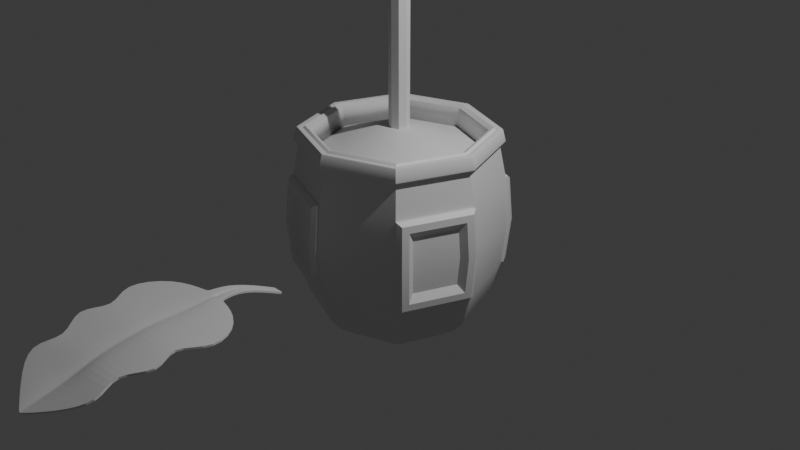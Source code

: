# Source: Plant.blend  (saved by Blender 4.0.36; exported with 4.5.12 LTS)
import bpy
from mathutils import Matrix  # noqa: F401  (used for matrix-valued properties, if any)

bpy.ops.wm.read_factory_settings(use_empty=True)
scene = bpy.context.scene
scene.name = 'Scene'

# ---- collections
col_collection = bpy.data.collections.new('Collection'); scene.collection.children.link(col_collection)
col_export = bpy.data.collections.new('Export'); scene.collection.children.link(col_export)

# ---- materials (node trees are filled in below, after node groups)
mat_material = bpy.data.materials.new('Material')
mat_material.alpha_threshold = 0.0
mat_material.use_transparent_shadow = False
mat_material.roughness = 0.5
mat_material.line_color = (0.0, 0.0, 0.0, 1.0)

# ---- node groups
ng_auto_smooth = bpy.data.node_groups.new('Auto Smooth', 'GeometryNodeTree')
_s = ng_auto_smooth.interface.new_socket(name='Geometry', in_out='OUTPUT', socket_type='NodeSocketGeometry')
_s = ng_auto_smooth.interface.new_socket(name='Geometry', in_out='INPUT', socket_type='NodeSocketGeometry')
_s = ng_auto_smooth.interface.new_socket(name='Angle', in_out='INPUT', socket_type='NodeSocketFloat')
_s.subtype = 'ANGLE'
_s.min_value = 0.0
_s.max_value = 3.142
ng_auto_smooth.is_modifier = True
_N = ng_auto_smooth.nodes; _L = ng_auto_smooth.links
n0 = _N.new('NodeGroupOutput'); n0.name = 'Group Output'; n0.location = (480, -100)
n1 = _N.new('NodeGroupInput'); n1.name = 'Group Input'; n1.location = (-420, -300)
n2 = _N.new('NodeGroupInput'); n2.name = 'Group Input.001'; n2.location = (-60, -100)
n3 = _N.new('GeometryNodeSetShadeSmooth'); n3.name = 'Set Shade Smooth'; n3.location = (120, -100)
n3.domain = 'EDGE'
n4 = _N.new('GeometryNodeSetShadeSmooth'); n4.name = 'Set Shade Smooth.001'; n4.location = (300, -100)
n5 = _N.new('GeometryNodeInputMeshEdgeAngle'); n5.name = 'Edge Angle'; n5.location = (-420, -220)
n6 = _N.new('GeometryNodeInputEdgeSmooth'); n6.name = 'Is Edge Smooth'; n6.location = (-60, -160)
n7 = _N.new('GeometryNodeInputShadeSmooth'); n7.name = 'Is Face Smooth'; n7.location = (-240, -340)
n8 = _N.new('FunctionNodeBooleanMath'); n8.name = 'Boolean Math'; n8.location = (-60, -220)
n9 = _N.new('FunctionNodeCompare'); n9.name = 'Compare'; n9.location = (-240, -180)
n9.operation = 'LESS_EQUAL'
_L.new(n5.outputs[0], n9.inputs[0])
_L.new(n4.outputs[0], n0.inputs[0])
_L.new(n1.outputs[1], n9.inputs[1])
_L.new(n9.outputs[0], n8.inputs[0])
_L.new(n7.outputs[0], n8.inputs[1])
_L.new(n2.outputs[0], n3.inputs[0])
_L.new(n6.outputs[0], n3.inputs[1])
_L.new(n3.outputs[0], n4.inputs[0])
_L.new(n8.outputs[0], n3.inputs[2])
n0.is_active_output = True

# ---- material node trees
mat_material.use_nodes = True; mat_material.node_tree.nodes.clear()
_N = mat_material.node_tree.nodes; _L = mat_material.node_tree.links
n0 = _N.new('ShaderNodeOutputMaterial'); n0.name = 'Material Output'; n0.location = (300, 300)
n1 = _N.new('ShaderNodeBsdfPrincipled'); n1.name = 'Principled BSDF'; n1.location = (10, 300)
n1.inputs[3].default_value = 1.45
_L.new(n1.outputs[0], n0.inputs[0])
n0.is_active_output = True

# ---- world
world_world = bpy.data.worlds.new('World'); scene.world = world_world
world_world.use_nodes = True; world_world.node_tree.nodes.clear()
_N = world_world.node_tree.nodes; _L = world_world.node_tree.links
n0 = _N.new('ShaderNodeOutputWorld'); n0.name = 'World Output'; n0.location = (300, 300)
n1 = _N.new('ShaderNodeBackground'); n1.name = 'Background'; n1.location = (10, 300)
n1.inputs[0].default_value = (0.05088, 0.05088, 0.05088, 1.0)
_L.new(n1.outputs[0], n0.inputs[0])
n0.is_active_output = True
world_world.color = (0.05088, 0.05088, 0.05088)
world_world.use_sun_shadow = False
world_world.sun_shadow_jitter_overblur = 0.0

# ---- cameras
cam_camera = bpy.data.cameras.new('Camera')
cam_camera.clip_end = 100.0
cam_camera.ortho_scale = 7.314

# ---- lights
light_light = bpy.data.lights.new('Light', 'POINT')
light_light.transmission_factor = 0.0
light_light.use_soft_falloff = False
light_light.energy = 1000.0
light_light.shadow_soft_size = 0.1
light_light.shadow_maximum_resolution = 0.006
light_light.use_absolute_resolution = True

# ---- meshes
me_cube = bpy.data.meshes.new('Cube')
me_cube.from_pydata([(0.3944, 0.3944, 0.8857), (0.5086, 0.5086, -1.0), (0.3944, -0.3944, 0.8857), (0.5086, -0.5086, -1.0), (-0.3944, 0.3944, 0.8857), (-0.5086, 0.5086, -1.0), (-0.3944, -0.3944, 0.8857), (-0.5086, -0.5086, -1.0), (-0.663, 0.663, -0.8333), (-0.663, -0.663, -0.8333), (0.663, 0.663, -0.8333), (0.663, -0.663, -0.8333), (-0.3578, 0.3578, -1.089), (-0.3578, -0.3578, -1.089), (0.3578, 0.3578, -1.089), (0.3578, -0.3578, -1.089), (0.6946, -0.6946, 0.8333), (-0.6946, -0.6946, 0.8333), (0.6946, 0.6946, 0.8333), (-0.6946, 0.6946, 0.8333), (0.6499, -0.6499, 1.0), (-0.6499, -0.6499, 1.0), (0.6499, 0.6499, 1.0), (-0.6499, 0.6499, 1.0), (0.4244, -0.4244, -0.3031), (-0.4244, -0.4244, -0.3031), (0.4244, 0.4244, -0.3031), (-0.4244, 0.4244, -0.3031), (-0.5659, 0.5659, -0.08592), (0.5659, 0.5659, -0.08592), (0.5659, -0.5659, -0.08592), (-0.5659, -0.5659, -0.08592), (0.7785, 0.7785, 0.0), (-0.7785, -0.7785, 0.0), (0.7785, -0.7785, 0.0), (-0.7785, 0.7785, 0.0), (0.477, -0.477, -1.015), (0.477, 0.477, -1.015), (-0.477, 0.477, -1.015), (-0.477, -0.477, -1.015), (0.477, -0.477, -1.074), (-0.477, -0.477, -1.074), (0.477, 0.477, -1.074), (-0.477, 0.477, -1.074), (-0.9116, -3.725e-09, -0.8333), (-3.725e-09, 0.9116, -0.8333), (0.7431, 0.7431, -0.4792), (-0.747, -0.747, 0.4792), (0.7431, -0.7431, -0.4792), (-0.7431, 0.7431, -0.4792), (9.313e-10, -0.9551, 0.8333), (0.9551, 9.313e-10, 0.8333), (-3.725e-09, -0.9116, -0.8333), (-0.9551, -9.313e-10, 0.8333), (-9.313e-10, 0.9551, 0.8333), (0.9116, -3.725e-09, -0.8333), (-0.6994, 0.0, -1.0), (0.0, 0.6994, -1.0), (0.0, -0.6994, -1.0), (0.6994, 0.0, -1.0), (-0.5753, 0.5753, -0.9792), (-0.5753, -0.5753, -0.9792), (0.5753, 0.5753, -0.9792), (0.5753, -0.5753, -0.9792), (-0.4362, 9.313e-10, -1.089), (-9.313e-10, 0.4362, -1.089), (1.863e-09, -0.4362, -1.089), (0.4362, -9.313e-10, -1.089), (0.4566, -0.4566, -1.087), (0.481, 0.481, -1.002), (-0.481, 0.481, -1.002), (-0.4566, -0.4566, -1.087), (0.0, -0.8936, 1.0), (0.8936, 0.0, 1.0), (-0.8936, 0.0, 1.0), (0.0, 0.8936, 1.0), (0.6681, -0.6681, 0.9792), (-0.6681, -0.6681, 0.9792), (0.6681, 0.6681, 0.9792), (-0.6681, 0.6681, 0.9792), (-6.054e-09, -0.5423, 0.8857), (0.5423, -6.054e-09, 0.8857), (-0.5423, 6.054e-09, 0.8857), (6.054e-09, 0.5423, 0.8857), (0.6163, -0.6163, 0.9729), (-0.6163, -0.6163, 0.9729), (0.6163, 0.6163, 0.9729), (-0.6163, 0.6163, 0.9729), (-3.725e-09, -0.5174, -0.3031), (0.5174, -6.985e-09, -0.3031), (-0.5174, 6.054e-09, -0.3031), (-1.863e-09, 0.5174, -0.3031), (-0.5417, 0.5417, -0.276), (0.568, 0.568, 0.3485), (0.568, -0.568, 0.3485), (-0.5417, -0.5417, -0.276), (-0.568, 0.568, 0.3485), (0.5417, 0.5417, -0.276), (0.5417, -0.5417, -0.276), (-0.568, -0.568, 0.3485), (0.0, -0.7781, -0.08592), (-0.7781, 0.0, -0.08592), (0.7781, 0.0, -0.08592), (0.0, 0.7781, -0.08592), (0.747, 0.747, 0.4792), (-0.7431, -0.7431, -0.4792), (0.747, -0.747, 0.4792), (-0.747, 0.747, 0.4792), (9.313e-09, 1.07, 0.0), (1.07, -9.313e-09, 0.0), (-1.07, 1.863e-09, 0.0), (9.313e-10, -1.07, 0.0), (0.481, -0.481, -1.002), (0.477, 0.477, -1.044), (-0.477, 0.477, -1.044), (-0.481, -0.481, -1.002), (-0.6559, 4.424e-09, -1.015), (-4.424e-09, -0.6559, -1.015), (4.424e-09, 0.6559, -1.015), (0.6559, -4.424e-09, -1.015), (0.477, -0.477, -1.044), (-0.477, -0.477, -1.044), (0.4566, 0.4566, -1.087), (-0.4566, 0.4566, -1.087), (-0.6559, 7.451e-09, -1.074), (-7.451e-09, -0.6559, -1.074), (7.451e-09, 0.6559, -1.074), (0.6559, -7.451e-09, -1.074), (0.0, 0.7454, -0.276), (0.0, -1.027, 0.4792), (-1.027, -1.49e-08, 0.4792), (0.6283, 1.863e-09, -1.087), (1.027, 0.0, 0.4792), (-1.49e-08, 1.027, 0.4792), (-0.7911, 9.313e-10, -0.9792), (9.313e-10, 0.7911, -0.9792), (-4.657e-09, -0.7911, -0.9792), (0.7911, -4.657e-09, -0.9792), (0.0, -9.313e-10, -1.089), (-1.863e-09, 0.6283, -1.087), (1.118e-08, -0.6283, -1.087), (-0.6283, -1.118e-08, -1.087), (0.0, -0.9186, 0.9792), (0.9186, 0.0, 0.9792), (-0.9186, 0.0, 0.9792), (0.0, 0.9186, 0.9792), (5.763e-09, -0.8474, 0.9729), (0.8474, 5.763e-09, 0.9729), (-0.8474, -5.763e-09, 0.9729), (-5.763e-09, 0.8474, 0.9729), (-1.118e-08, 9.779e-09, -0.3031), (0.7454, 0.0, -0.276), (-0.7454, -7.451e-09, -0.276), (7.451e-09, -0.7454, -0.276), (-3.609e-09, -0.781, 0.3485), (-0.781, 3.609e-09, 0.3485), (0.781, -3.609e-09, 0.3485), (3.609e-09, 0.781, 0.3485), (1.676e-08, 1.022, -0.4792), (1.022, -1.676e-08, -0.4792), (-1.022, 0.0, -0.4792), (2.794e-09, -1.022, -0.4792), (-0.6613, -5.966e-09, -1.002), (5.966e-09, -0.6613, -1.002), (-5.966e-09, 0.6613, -1.002), (0.6613, 5.966e-09, -1.002), (-0.6559, -5.966e-09, -1.044), (5.966e-09, -0.6559, -1.044), (-5.966e-09, 0.6559, -1.044), (0.6559, 5.966e-09, -1.044), (0.5827, -0.5827, 0.7828), (-6.054e-09, -0.8012, 0.7828), (-0.5827, -0.5827, 0.7828), (0.5827, 0.5827, 0.7828), (0.8012, -6.054e-09, 0.7828), (-0.8012, 6.054e-09, 0.7828), (-0.5827, 0.5827, 0.7828), (6.054e-09, 0.8012, 0.7828), (0.1574, -0.1574, 1.009), (-6.054e-09, -0.2164, 1.009), (-0.1574, -0.1574, 1.009), (0.1574, 0.1574, 1.009), (0.2164, -6.054e-09, 1.009), (-0.2164, 6.054e-09, 1.009), (-0.1574, 0.1574, 1.009), (6.054e-09, 0.2164, 1.009), (0.07333, -0.07333, 1.009), (-6.054e-09, -0.1008, 1.009), (-0.07333, -0.07333, 1.009), (0.07333, 0.07333, 1.009), (0.1008, -6.054e-09, 1.009), (-0.1008, 6.054e-09, 1.009), (-0.07333, 0.07333, 1.009), (6.054e-09, 0.1008, 1.009), (7.567e-10, 0.0, 5.099), (0.07333, 0.07333, 4.999), (6.054e-09, 0.1008, 4.999), (-0.07333, 0.07333, 4.999), (-0.1008, 6.054e-09, 4.999), (-0.07333, -0.07333, 4.999), (0.1008, -6.054e-09, 4.999), (-6.054e-09, -0.1008, 4.999), (0.07333, -0.07333, 4.999), (-0.07333, -0.07333, 1.607), (0.1008, -6.054e-09, 1.607), (-0.1008, 6.054e-09, 1.607), (-0.07333, 0.07333, 1.607), (6.054e-09, 0.1008, 1.607), (0.07333, 0.07333, 1.607), (0.07333, -0.07333, 1.607), (-6.054e-09, -0.1008, 1.607), (0.7244, -0.7244, 0.8442), (0.7349, -0.7349, 0.8671), (0.7332, -0.7332, 0.853), (8.171e-10, -1.012, 0.8667), (9.313e-10, -0.9978, 0.844), (9.313e-10, -1.01, 0.8526), (-0.7349, -0.7349, 0.8671), (-0.7244, -0.7244, 0.8442), (-0.7332, -0.7332, 0.853), (0.7244, 0.7244, 0.8442), (0.7349, 0.7349, 0.8671), (0.7332, 0.7332, 0.853), (1.012, 8.171e-10, 0.8667), (0.9978, 9.313e-10, 0.844), (1.01, 9.313e-10, 0.8526), (-1.012, -8.171e-10, 0.8667), (-0.9978, -9.313e-10, 0.844), (-1.01, -9.313e-10, 0.8526), (-0.7349, 0.7349, 0.8671), (-0.7244, 0.7244, 0.8442), (-0.7332, 0.7332, 0.853), (-8.171e-10, 1.012, 0.8667), (-9.313e-10, 0.9978, 0.844), (-9.313e-10, 1.01, 0.8526), (0.7148, -0.7148, 0.9771), (0.6979, -0.6979, 0.99), (0.7085, -0.7085, 0.9883), (-0.6979, -0.6979, 0.99), (-0.7148, -0.7148, 0.9771), (-0.7085, -0.7085, 0.9883), (0.7148, 0.7148, 0.9771), (0.6979, 0.6979, 0.99), (0.7085, 0.7085, 0.9883), (-0.6979, 0.6979, 0.99), (-0.7148, 0.7148, 0.9771), (-0.7085, 0.7085, 0.9883), (1.142e-10, -0.9847, 0.9767), (0.0, -0.9613, 0.9899), (0.0, -0.976, 0.988), (0.9847, 1.142e-10, 0.9767), (0.9613, 0.0, 0.9899), (0.976, 0.0, 0.988), (-0.9847, -1.142e-10, 0.9767), (-0.9613, 0.0, 0.9899), (-0.976, 0.0, 0.988), (-1.142e-10, 0.9847, 0.9767), (0.0, 0.9613, 0.9899), (0.0, 0.976, 0.988), (0.6975, 0.8761, -0.000153), (0.7872, 0.8018, -0.0001278), (0.7518, 0.7665, -0.4815), (0.6699, 0.8482, -0.3755), (-0.7872, -0.8018, -0.0001278), (-0.6975, -0.8761, -0.000153), (-0.673, -0.8514, 0.3748), (-0.7558, -0.7704, 0.4813), (0.8761, -0.6975, -0.000153), (0.8018, -0.7872, -0.0001278), (0.8482, -0.6699, -0.3755), (0.7665, -0.7518, -0.4815), (-0.8761, 0.6975, -0.000153), (-0.8018, 0.7872, -0.0001278), (-0.7665, 0.7518, -0.4815), (-0.8482, 0.6699, -0.3755), (0.673, 0.8514, 0.3748), (0.7558, 0.7704, 0.4813), (-0.7518, -0.7665, -0.4815), (-0.6699, -0.8482, -0.3755), (0.8514, -0.673, 0.3748), (0.7704, -0.7558, 0.4813), (-0.8514, 0.673, 0.3748), (-0.7704, 0.7558, 0.4813), (0.1252, 1.091, -0.0001838), (0.008752, 1.094, -0.0001284), (1.091, -0.1252, -0.0001838), (1.094, -0.008752, -0.0001284), (-1.091, 0.1252, -0.0001838), (-1.094, 0.008752, -0.0001284), (-0.1252, -1.091, -0.0001838), (-0.008752, -1.094, -0.0001284), (-0.125, -1.057, 0.3748), (-0.008774, -1.051, 0.4813), (-1.057, 0.125, 0.3748), (-1.051, 0.008774, 0.4813), (1.057, -0.125, 0.3748), (1.051, -0.008774, 0.4813), (0.125, 1.057, 0.3748), (0.008774, 1.051, 0.4813), (0.125, 1.053, -0.3755), (0.008766, 1.045, -0.4815), (1.053, -0.125, -0.3755), (1.045, -0.008766, -0.4815), (-1.053, 0.125, -0.3755), (-1.045, 0.008766, -0.4815), (-0.125, -1.053, -0.3755), (-0.008766, -1.045, -0.4815), (0.7325, 0.8175, -0.4477), (0.7652, 0.8504, -0.0003214), (-0.7652, -0.8504, -0.0003214), (-0.7361, -0.8212, 0.447), (0.8175, -0.7325, -0.4477), (0.8504, -0.7652, -0.0003214), (-0.8175, 0.7325, -0.4477), (-0.8504, 0.7652, -0.0003214), (0.7361, 0.8212, 0.447), (-0.7325, -0.8175, -0.4477), (0.8212, -0.7361, 0.447), (-0.8212, 0.7361, 0.447), (-0.05718, -1.076, 0.447), (-0.05726, -1.116, -0.0003229), (-1.076, 0.05718, 0.447), (-1.116, 0.05726, -0.0003229), (1.076, -0.05718, 0.447), (1.116, -0.05726, -0.0003229), (0.05718, 1.076, 0.447), (0.05726, 1.116, -0.0003229), (0.05717, 1.071, -0.4477), (1.071, -0.05717, -0.4477), (-1.071, 0.05717, -0.4477), (-0.05717, -1.071, -0.4477), (0.163, 1.013, 8.627e-05), (0.6174, 0.8422, 0.0001094), (-0.163, -1.013, 8.627e-05), (-0.6174, -0.8422, 0.0001094), (0.8422, -0.6174, 0.0001094), (1.013, -0.163, 8.627e-05), (-1.013, 0.163, 8.627e-05), (-0.8422, 0.6174, 0.0001094), (0.5956, 0.8203, -0.2939), (-0.598, -0.8227, 0.2938), (0.8203, -0.5956, -0.2939), (-0.8203, 0.5956, -0.2939), (0.598, 0.8227, 0.2938), (-0.5956, -0.8203, -0.2939), (0.8227, -0.598, 0.2938), (-0.8227, 0.598, 0.2938), (-0.163, -0.9859, 0.2938), (-0.9859, 0.163, 0.2938), (0.9859, -0.163, 0.2938), (0.163, 0.9859, 0.2938), (0.163, 0.9825, -0.2939), (0.9825, -0.163, -0.2939), (-0.9825, 0.163, -0.2939), (-0.163, -0.9825, -0.2939)], [], [(29, 103, 128, 97), (103, 28, 92, 128), (128, 92, 27, 91), (97, 128, 91, 26), (34, 106, 129, 111), (106, 16, 50, 129), (129, 50, 17, 47), (159, 109, 286, 302), (33, 47, 130, 110), (47, 17, 53, 130), (130, 53, 19, 107), (133, 104, 276, 298), (42, 127, 131, 122), (127, 40, 68, 131), (131, 68, 15, 67), (122, 131, 67, 14), (32, 104, 132, 109), (104, 18, 51, 132), (132, 51, 16, 106), (111, 129, 292, 290), (35, 107, 133, 108), (107, 19, 54, 133), (133, 54, 18, 104), (47, 33, 263, 266), (5, 56, 134, 60), (56, 7, 61, 134), (134, 61, 9, 44), (60, 134, 44, 8), (1, 57, 135, 62), (57, 5, 60, 135), (135, 60, 8, 45), (62, 135, 45, 10), (7, 58, 136, 61), (58, 3, 63, 136), (136, 63, 11, 52), (61, 136, 52, 9), (3, 59, 137, 63), (59, 1, 62, 137), (137, 62, 10, 55), (63, 137, 55, 11), (12, 65, 138, 64), (65, 14, 67, 138), (138, 67, 15, 66), (64, 138, 66, 13), (43, 126, 139, 123), (126, 42, 122, 139), (139, 122, 14, 65), (123, 139, 65, 12), (40, 125, 140, 68), (125, 41, 71, 140), (140, 71, 13, 66), (68, 140, 66, 15), (41, 124, 141, 71), (124, 43, 123, 141), (141, 123, 12, 64), (71, 141, 64, 13), (20, 72, 142, 76), (72, 21, 77, 142), (143, 76, 236, 251), (250, 235, 212, 223), (22, 73, 143, 78), (73, 20, 76, 143), (253, 245, 229, 226), (21, 74, 144, 77), (74, 23, 79, 144), (239, 253, 226, 217), (145, 78, 242, 257), (23, 75, 145, 79), (75, 22, 78, 145), (144, 79, 244, 254), (79, 145, 257, 244), (170, 171, 146, 84), (171, 172, 85, 146), (146, 85, 21, 72), (84, 146, 72, 20), (173, 174, 147, 86), (174, 170, 84, 147), (147, 84, 20, 73), (86, 147, 73, 22), (172, 175, 148, 85), (175, 176, 87, 148), (148, 87, 23, 74), (85, 148, 74, 21), (176, 177, 149, 87), (177, 173, 86, 149), (149, 86, 22, 75), (87, 149, 75, 23), (26, 91, 150, 89), (91, 27, 90, 150), (150, 90, 25, 88), (89, 150, 88, 24), (30, 102, 151, 98), (102, 29, 97, 151), (151, 97, 26, 89), (98, 151, 89, 24), (28, 101, 152, 92), (101, 31, 95, 152), (152, 95, 25, 90), (92, 152, 90, 27), (31, 100, 153, 95), (100, 30, 98, 153), (153, 98, 24, 88), (95, 153, 88, 25), (172, 171, 154, 99), (171, 170, 94, 154), (154, 94, 30, 100), (99, 154, 100, 31), (176, 175, 155, 96), (175, 172, 99, 155), (155, 99, 31, 101), (96, 155, 101, 28), (170, 174, 156, 94), (174, 173, 93, 156), (156, 93, 29, 102), (94, 156, 102, 30), (173, 177, 157, 93), (177, 176, 96, 157), (157, 96, 28, 103), (93, 157, 103, 29), (8, 49, 158, 45), (49, 35, 108, 158), (281, 271, 338, 346), (45, 158, 46, 10), (10, 46, 159, 55), (46, 32, 109, 159), (130, 107, 282, 294), (55, 159, 48, 11), (9, 105, 160, 44), (105, 33, 110, 160), (110, 130, 294, 288), (44, 160, 49, 8), (11, 48, 161, 52), (48, 34, 111, 161), (297, 275, 343, 350), (52, 161, 105, 9), (7, 56, 162, 115), (56, 5, 70, 162), (162, 70, 38, 116), (115, 162, 116, 39), (3, 58, 163, 112), (58, 7, 115, 163), (163, 115, 39, 117), (112, 163, 117, 36), (5, 57, 164, 70), (57, 1, 69, 164), (164, 69, 37, 118), (70, 164, 118, 38), (1, 59, 165, 69), (59, 3, 112, 165), (165, 112, 36, 119), (69, 165, 119, 37), (39, 116, 166, 121), (116, 38, 114, 166), (166, 114, 43, 124), (121, 166, 124, 41), (36, 117, 167, 120), (117, 39, 121, 167), (167, 121, 41, 125), (120, 167, 125, 40), (38, 118, 168, 114), (118, 37, 113, 168), (168, 113, 42, 126), (114, 168, 126, 43), (37, 119, 169, 113), (119, 36, 120, 169), (169, 120, 40, 127), (113, 169, 127, 42), (53, 17, 218, 227), (16, 51, 224, 211), (17, 50, 215, 218), (18, 54, 233, 220), (54, 19, 230, 233), (51, 18, 220, 224), (241, 250, 223, 221), (76, 142, 248, 236), (245, 256, 232, 229), (142, 77, 238, 248), (247, 239, 217, 214), (19, 53, 227, 230), (256, 241, 221, 232), (77, 144, 254, 238), (78, 143, 251, 242), (50, 16, 211, 215), (208, 204, 200, 195), (203, 205, 198, 199), (206, 207, 196, 197), (210, 203, 199, 201), (204, 209, 202, 200), (205, 206, 197, 198), (207, 208, 195, 196), (209, 210, 201, 202), (80, 2, 170, 171), (6, 80, 171, 172), (81, 0, 173, 174), (2, 81, 174, 170), (82, 6, 172, 175), (4, 82, 175, 176), (83, 4, 176, 177), (0, 83, 177, 173), (179, 178, 2, 80), (180, 179, 80, 6), (182, 181, 0, 81), (178, 182, 81, 2), (183, 180, 6, 82), (184, 183, 82, 4), (185, 184, 4, 83), (181, 185, 83, 0), (187, 186, 178, 179), (188, 187, 179, 180), (190, 189, 181, 182), (186, 190, 182, 178), (191, 188, 180, 183), (192, 191, 183, 184), (193, 192, 184, 185), (189, 193, 185, 181), (197, 196, 194), (199, 198, 194), (195, 200, 194), (202, 201, 194), (196, 195, 194), (198, 197, 194), (200, 202, 194), (201, 199, 194), (186, 187, 210, 209), (193, 189, 208, 207), (191, 192, 206, 205), (190, 186, 209, 204), (187, 188, 203, 210), (192, 193, 207, 206), (188, 191, 205, 203), (189, 190, 204, 208), (33, 105, 277, 263), (49, 160, 304, 273), (34, 48, 270, 268), (46, 158, 300, 261), (104, 32, 260, 276), (48, 159, 302, 270), (107, 35, 272, 282), (274, 303, 353, 342), (279, 267, 335, 345), (285, 295, 349, 336), (106, 34, 268, 280), (303, 287, 337, 353), (160, 110, 288, 304), (129, 47, 266, 292), (161, 111, 290, 306), (105, 161, 306, 277), (35, 49, 273, 272), (132, 106, 280, 296), (158, 108, 284, 300), (264, 278, 344, 334), (295, 279, 345, 349), (109, 132, 296, 286), (108, 133, 298, 284), (212, 214, 216, 213), (213, 216, 215, 211), (214, 217, 219, 216), (216, 219, 218, 215), (221, 223, 225, 222), (222, 225, 224, 220), (223, 212, 213, 225), (225, 213, 211, 224), (217, 226, 228, 219), (219, 228, 227, 218), (226, 229, 231, 228), (228, 231, 230, 227), (229, 232, 234, 231), (231, 234, 233, 230), (232, 221, 222, 234), (234, 222, 220, 233), (239, 247, 249, 240), (240, 249, 248, 238), (236, 248, 249, 237), (237, 249, 247, 235), (235, 250, 252, 237), (237, 252, 251, 236), (242, 251, 252, 243), (243, 252, 250, 241), (245, 253, 255, 246), (246, 255, 254, 244), (238, 254, 255, 240), (240, 255, 253, 239), (241, 256, 258, 243), (243, 258, 257, 242), (244, 257, 258, 246), (246, 258, 256, 245), (235, 247, 214, 212), (260, 261, 307, 308), (309, 310, 266, 263), (268, 270, 311, 312), (272, 273, 313, 314), (276, 260, 308, 315), (316, 309, 263, 277), (280, 268, 312, 317), (282, 272, 314, 318), (310, 319, 292, 266), (290, 292, 319, 320), (318, 321, 294, 282), (288, 294, 321, 322), (317, 323, 296, 280), (286, 296, 323, 324), (315, 325, 298, 276), (284, 298, 325, 326), (326, 327, 300, 284), (261, 300, 327, 307), (324, 328, 302, 286), (270, 302, 328, 311), (322, 329, 304, 288), (273, 304, 329, 313), (320, 330, 306, 290), (277, 306, 330, 316), (32, 46, 261, 260), (262, 259, 308, 307), (264, 265, 310, 309), (269, 267, 312, 311), (274, 271, 314, 313), (259, 275, 315, 308), (278, 264, 309, 316), (267, 279, 317, 312), (271, 281, 318, 314), (265, 291, 319, 310), (291, 289, 320, 319), (281, 293, 321, 318), (293, 287, 322, 321), (279, 295, 323, 317), (295, 285, 324, 323), (275, 297, 325, 315), (297, 283, 326, 325), (283, 299, 327, 326), (299, 262, 307, 327), (285, 301, 328, 324), (301, 269, 311, 328), (287, 303, 329, 322), (303, 274, 313, 329), (289, 305, 330, 320), (305, 278, 316, 330), (337, 348, 346, 338), (352, 336, 335, 341), (333, 347, 340, 334), (353, 337, 338, 342), (331, 350, 343, 332), (351, 331, 332, 339), (354, 333, 334, 344), (336, 349, 345, 335), (305, 289, 333, 354), (259, 262, 339, 332), (283, 297, 350, 331), (291, 265, 340, 347), (278, 305, 354, 344), (265, 264, 334, 340), (299, 283, 331, 351), (289, 291, 347, 333), (267, 269, 341, 335), (262, 299, 351, 339), (293, 281, 346, 348), (271, 274, 342, 338), (301, 285, 336, 352), (287, 293, 348, 337), (275, 259, 332, 343), (269, 301, 352, 341)])
me_cube.polygons.foreach_set('use_smooth', [True] * 360)
_uv = me_cube.uv_layers.new(name='UVMap')
_uv.uv.foreach_set('vector', [0.6793, 0.5543, 0.75, 0.5277, 0.75, 0.5318, 0.6823, 0.5573, 0.75, 0.5277, 0.8207, 0.5543, 0.8177, 0.5573, 0.75, 0.5318, 0.75, 0.5318, 0.8177, 0.5573, 0.8031, 0.5719, 0.75, 0.5603, 0.6823, 0.5573, 0.75, 0.5318, 0.75, 0.5603, 0.6969, 0.5719, 0.5, 0.75, 0.5621, 0.75, 0.5625, 0.875, 0.5, 0.875, 0.5621, 0.75, 0.625, 0.75, 0.625, 0.875, 0.5625, 0.875, 0.5625, 0.875, 0.625, 0.875, 0.625, 1.0, 0.5625, 1.0, 0.4387, 0.625, 0.5, 0.625, 0.5, 0.625, 0.4387, 0.625, 0.5, 0.0, 0.5625, 0.0, 0.5625, 0.125, 0.5, 0.125, 0.5625, 0.0, 0.625, 0.0, 0.625, 0.125, 0.5625, 0.125, 0.5625, 0.125, 0.625, 0.125, 0.625, 0.25, 0.5625, 0.25, 0.5625, 0.375, 0.5621, 0.5, 0.5621, 0.5, 0.5625, 0.375, 0.3096, 0.5654, 0.332, 0.625, 0.3285, 0.625, 0.3071, 0.5679, 0.332, 0.625, 0.3096, 0.6846, 0.3071, 0.6821, 0.3285, 0.625, 0.3285, 0.625, 0.3071, 0.6821, 0.2947, 0.6697, 0.3045, 0.625, 0.3071, 0.5679, 0.3285, 0.625, 0.3045, 0.625, 0.2947, 0.5803, 0.5, 0.5, 0.5621, 0.5, 0.5608, 0.625, 0.5, 0.625, 0.5621, 0.5, 0.625, 0.5, 0.6094, 0.625, 0.5608, 0.625, 0.5608, 0.625, 0.6094, 0.625, 0.625, 0.75, 0.5621, 0.75, 0.5, 0.875, 0.5625, 0.875, 0.5625, 0.875, 0.5, 0.875, 0.5, 0.25, 0.5625, 0.25, 0.5625, 0.375, 0.5, 0.375, 0.5625, 0.25, 0.625, 0.25, 0.625, 0.375, 0.5625, 0.375, 0.5625, 0.375, 0.625, 0.375, 0.625, 0.5, 0.5621, 0.5, 0.5625, 0.0, 0.5, 0.0, 0.5, 0.0, 0.5625, 0.0, 0.1864, 0.5614, 0.1626, 0.625, 0.1493, 0.625, 0.1746, 0.5496, 0.1626, 0.625, 0.1864, 0.6886, 0.1746, 0.7004, 0.1493, 0.625, 0.1493, 0.625, 0.1746, 0.7004, 0.125, 0.75, 0.125, 0.625, 0.1746, 0.5496, 0.1493, 0.625, 0.125, 0.625, 0.125, 0.5, 0.3136, 0.5614, 0.25, 0.5376, 0.25, 0.5243, 0.3258, 0.5496, 0.25, 0.5376, 0.1864, 0.5614, 0.1746, 0.5496, 0.25, 0.5243, 0.25, 0.5243, 0.1746, 0.5496, 0.125, 0.5, 0.25, 0.5, 0.3258, 0.5496, 0.25, 0.5243, 0.25, 0.5, 0.375, 0.5, 0.1864, 0.6886, 0.25, 0.7124, 0.25, 0.7257, 0.1746, 0.7004, 0.25, 0.7124, 0.3136, 0.6886, 0.3258, 0.7004, 0.25, 0.7257, 0.25, 0.7257, 0.3258, 0.7004, 0.375, 0.75, 0.25, 0.75, 0.1746, 0.7004, 0.25, 0.7257, 0.25, 0.75, 0.125, 0.75, 0.3136, 0.6886, 0.3374, 0.625, 0.3519, 0.625, 0.3258, 0.7004, 0.3374, 0.625, 0.3136, 0.5614, 0.3258, 0.5496, 0.3519, 0.625, 0.3519, 0.625, 0.3258, 0.5496, 0.375, 0.5, 0.3859, 0.625, 0.3258, 0.7004, 0.3519, 0.625, 0.3859, 0.625, 0.375, 0.75, 0.2053, 0.5803, 0.25, 0.5705, 0.25, 0.625, 0.1955, 0.625, 0.25, 0.5705, 0.2947, 0.5803, 0.3045, 0.625, 0.25, 0.625, 0.25, 0.625, 0.3045, 0.625, 0.2947, 0.6697, 0.25, 0.6795, 0.1955, 0.625, 0.25, 0.625, 0.25, 0.6795, 0.2053, 0.6697, 0.1904, 0.5654, 0.25, 0.543, 0.25, 0.5465, 0.1929, 0.5679, 0.25, 0.543, 0.3096, 0.5654, 0.3071, 0.5679, 0.25, 0.5465, 0.25, 0.5465, 0.3071, 0.5679, 0.2947, 0.5803, 0.25, 0.5705, 0.1929, 0.5679, 0.25, 0.5465, 0.25, 0.5705, 0.2053, 0.5803, 0.3096, 0.6846, 0.25, 0.707, 0.25, 0.7035, 0.3071, 0.6821, 0.25, 0.707, 0.1904, 0.6846, 0.1929, 0.6821, 0.25, 0.7035, 0.25, 0.7035, 0.1929, 0.6821, 0.2053, 0.6697, 0.25, 0.6795, 0.3071, 0.6821, 0.25, 0.7035, 0.25, 0.6795, 0.2947, 0.6697, 0.1904, 0.6846, 0.168, 0.625, 0.1715, 0.625, 0.1929, 0.6821, 0.168, 0.625, 0.1904, 0.5654, 0.1929, 0.5679, 0.1715, 0.625, 0.1715, 0.625, 0.1929, 0.5679, 0.2053, 0.5803, 0.1955, 0.625, 0.1929, 0.6821, 0.1715, 0.625, 0.1955, 0.625, 0.2053, 0.6697, 0.6688, 0.7062, 0.75, 0.7367, 0.75, 0.741, 0.663, 0.7115, 0.75, 0.7367, 0.8312, 0.7062, 0.8365, 0.7115, 0.75, 0.741, 0.6323, 0.625, 0.663, 0.7115, 0.663, 0.7115, 0.6323, 0.625, 0.6295, 0.625, 0.6584, 0.7163, 0.6297, 0.7453, 0.6122, 0.625, 0.6688, 0.5438, 0.6383, 0.625, 0.6323, 0.625, 0.663, 0.5385, 0.6383, 0.625, 0.6688, 0.7062, 0.663, 0.7115, 0.6323, 0.625, 0.8671, 0.625, 0.8413, 0.5337, 0.8703, 0.5047, 0.8739, 0.625, 0.8312, 0.7062, 0.8617, 0.625, 0.866, 0.625, 0.8365, 0.7115, 0.8617, 0.625, 0.8312, 0.5438, 0.8365, 0.5385, 0.866, 0.625, 0.8413, 0.7163, 0.8671, 0.625, 0.8739, 0.625, 0.8703, 0.7453, 0.75, 0.509, 0.663, 0.5385, 0.663, 0.5385, 0.75, 0.509, 0.8312, 0.5438, 0.75, 0.5133, 0.75, 0.509, 0.8365, 0.5385, 0.75, 0.5133, 0.6688, 0.5438, 0.663, 0.5385, 0.75, 0.509, 0.866, 0.625, 0.8365, 0.5385, 0.8365, 0.5385, 0.866, 0.625, 0.8365, 0.5385, 0.75, 0.509, 0.75, 0.509, 0.8365, 0.5385, 0.6772, 0.6978, 0.75, 0.7252, 0.75, 0.7309, 0.673, 0.702, 0.75, 0.7252, 0.8228, 0.6978, 0.827, 0.702, 0.75, 0.7309, 0.75, 0.7309, 0.827, 0.702, 0.8312, 0.7062, 0.75, 0.7367, 0.673, 0.702, 0.75, 0.7309, 0.75, 0.7367, 0.6688, 0.7062, 0.6772, 0.5522, 0.6498, 0.625, 0.6441, 0.625, 0.673, 0.548, 0.6498, 0.625, 0.6772, 0.6978, 0.673, 0.702, 0.6441, 0.625, 0.6441, 0.625, 0.673, 0.702, 0.6688, 0.7062, 0.6383, 0.625, 0.673, 0.548, 0.6441, 0.625, 0.6383, 0.625, 0.6688, 0.5438, 0.8228, 0.6978, 0.8502, 0.625, 0.8559, 0.625, 0.827, 0.702, 0.8502, 0.625, 0.8228, 0.5522, 0.827, 0.548, 0.8559, 0.625, 0.8559, 0.625, 0.827, 0.548, 0.8312, 0.5438, 0.8617, 0.625, 0.827, 0.702, 0.8559, 0.625, 0.8617, 0.625, 0.8312, 0.7062, 0.8228, 0.5522, 0.75, 0.5248, 0.75, 0.5191, 0.827, 0.548, 0.75, 0.5248, 0.6772, 0.5522, 0.673, 0.548, 0.75, 0.5191, 0.75, 0.5191, 0.673, 0.548, 0.6688, 0.5438, 0.75, 0.5133, 0.827, 0.548, 0.75, 0.5191, 0.75, 0.5133, 0.8312, 0.5438, 0.6969, 0.5719, 0.75, 0.5603, 0.75, 0.625, 0.6853, 0.625, 0.75, 0.5603, 0.8031, 0.5719, 0.8147, 0.625, 0.75, 0.625, 0.75, 0.625, 0.8147, 0.625, 0.8031, 0.6781, 0.75, 0.6897, 0.6853, 0.625, 0.75, 0.625, 0.75, 0.6897, 0.6969, 0.6781, 0.6793, 0.6957, 0.6527, 0.625, 0.6568, 0.625, 0.6823, 0.6927, 0.6527, 0.625, 0.6793, 0.5543, 0.6823, 0.5573, 0.6568, 0.625, 0.6568, 0.625, 0.6823, 0.5573, 0.6969, 0.5719, 0.6853, 0.625, 0.6823, 0.6927, 0.6568, 0.625, 0.6853, 0.625, 0.6969, 0.6781, 0.8207, 0.5543, 0.8473, 0.625, 0.8432, 0.625, 0.8177, 0.5573, 0.8473, 0.625, 0.8207, 0.6957, 0.8177, 0.6927, 0.8432, 0.625, 0.8432, 0.625, 0.8177, 0.6927, 0.8031, 0.6781, 0.8147, 0.625, 0.8177, 0.5573, 0.8432, 0.625, 0.8147, 0.625, 0.8031, 0.5719, 0.8207, 0.6957, 0.75, 0.7223, 0.75, 0.7182, 0.8177, 0.6927, 0.75, 0.7223, 0.6793, 0.6957, 0.6823, 0.6927, 0.75, 0.7182, 0.75, 0.7182, 0.6823, 0.6927, 0.6969, 0.6781, 0.75, 0.6897, 0.8177, 0.6927, 0.75, 0.7182, 0.75, 0.6897, 0.8031, 0.6781, 0.8228, 0.6978, 0.75, 0.7252, 0.75, 0.7226, 0.821, 0.696, 0.75, 0.7252, 0.6772, 0.6978, 0.679, 0.696, 0.75, 0.7226, 0.75, 0.7226, 0.679, 0.696, 0.6793, 0.6957, 0.75, 0.7223, 0.821, 0.696, 0.75, 0.7226, 0.75, 0.7223, 0.8207, 0.6957, 0.8228, 0.5522, 0.8502, 0.625, 0.8476, 0.625, 0.821, 0.554, 0.8502, 0.625, 0.8228, 0.6978, 0.821, 0.696, 0.8476, 0.625, 0.8476, 0.625, 0.821, 0.696, 0.8207, 0.6957, 0.8473, 0.625, 0.821, 0.554, 0.8476, 0.625, 0.8473, 0.625, 0.8207, 0.5543, 0.6772, 0.6978, 0.6498, 0.625, 0.6524, 0.625, 0.679, 0.696, 0.6498, 0.625, 0.6772, 0.5522, 0.679, 0.554, 0.6524, 0.625, 0.6524, 0.625, 0.679, 0.554, 0.6793, 0.5543, 0.6527, 0.625, 0.679, 0.696, 0.6524, 0.625, 0.6527, 0.625, 0.6793, 0.6957, 0.6772, 0.5522, 0.75, 0.5248, 0.75, 0.5274, 0.679, 0.554, 0.75, 0.5248, 0.8228, 0.5522, 0.821, 0.554, 0.75, 0.5274, 0.75, 0.5274, 0.821, 0.554, 0.8207, 0.5543, 0.75, 0.5277, 0.679, 0.554, 0.75, 0.5274, 0.75, 0.5277, 0.6793, 0.5543, 0.375, 0.25, 0.4375, 0.25, 0.4375, 0.375, 0.375, 0.375, 0.4375, 0.25, 0.5, 0.25, 0.5, 0.375, 0.4375, 0.375, 0.5484, 0.233, 0.5, 0.2334, 0.5, 0.2334, 0.5484, 0.233, 0.375, 0.375, 0.4375, 0.375, 0.4378, 0.5, 0.375, 0.5, 0.375, 0.5, 0.4378, 0.5, 0.4387, 0.625, 0.3859, 0.625, 0.4378, 0.5, 0.5, 0.5, 0.5, 0.625, 0.4387, 0.625, 0.5625, 0.125, 0.5625, 0.25, 0.5625, 0.25, 0.5625, 0.125, 0.3859, 0.625, 0.4387, 0.625, 0.4378, 0.75, 0.375, 0.75, 0.375, 0.0, 0.4375, 0.0, 0.4375, 0.125, 0.375, 0.125, 0.4375, 0.0, 0.5, 0.0, 0.5, 0.125, 0.4375, 0.125, 0.5, 0.125, 0.5625, 0.125, 0.5625, 0.125, 0.5, 0.125, 0.375, 0.125, 0.4375, 0.125, 0.4375, 0.25, 0.375, 0.25, 0.375, 0.75, 0.4378, 0.75, 0.4375, 0.875, 0.375, 0.875, 0.4378, 0.75, 0.5, 0.75, 0.5, 0.875, 0.4375, 0.875, 0.5483, 0.392, 0.5481, 0.483, 0.5481, 0.483, 0.5483, 0.392, 0.375, 0.875, 0.4375, 0.875, 0.4375, 1.0, 0.375, 1.0, 0.1864, 0.6886, 0.1626, 0.625, 0.1673, 0.625, 0.1899, 0.6851, 0.1626, 0.625, 0.1864, 0.5614, 0.1899, 0.5649, 0.1673, 0.625, 0.1673, 0.625, 0.1899, 0.5649, 0.1904, 0.5654, 0.168, 0.625, 0.1899, 0.6851, 0.1673, 0.625, 0.168, 0.625, 0.1904, 0.6846, 0.3136, 0.6886, 0.25, 0.7124, 0.25, 0.7077, 0.3101, 0.6851, 0.25, 0.7124, 0.1864, 0.6886, 0.1899, 0.6851, 0.25, 0.7077, 0.25, 0.7077, 0.1899, 0.6851, 0.1904, 0.6846, 0.25, 0.707, 0.3101, 0.6851, 0.25, 0.7077, 0.25, 0.707, 0.3096, 0.6846, 0.1864, 0.5614, 0.25, 0.5376, 0.25, 0.5423, 0.1899, 0.5649, 0.25, 0.5376, 0.3136, 0.5614, 0.3101, 0.5649, 0.25, 0.5423, 0.25, 0.5423, 0.3101, 0.5649, 0.3096, 0.5654, 0.25, 0.543, 0.1899, 0.5649, 0.25, 0.5423, 0.25, 0.543, 0.1904, 0.5654, 0.3136, 0.5614, 0.3374, 0.625, 0.3327, 0.625, 0.3101, 0.5649, 0.3374, 0.625, 0.3136, 0.6886, 0.3101, 0.6851, 0.3327, 0.625, 0.3327, 0.625, 0.3101, 0.6851, 0.3096, 0.6846, 0.332, 0.625, 0.3101, 0.5649, 0.3327, 0.625, 0.332, 0.625, 0.3096, 0.5654, 0.1904, 0.6846, 0.168, 0.625, 0.168, 0.625, 0.1904, 0.6846, 0.168, 0.625, 0.1904, 0.5654, 0.1904, 0.5654, 0.168, 0.625, 0.168, 0.625, 0.1904, 0.5654, 0.1904, 0.5654, 0.168, 0.625, 0.1904, 0.6846, 0.168, 0.625, 0.168, 0.625, 0.1904, 0.6846, 0.3096, 0.6846, 0.25, 0.707, 0.25, 0.707, 0.3096, 0.6846, 0.25, 0.707, 0.1904, 0.6846, 0.1904, 0.6846, 0.25, 0.707, 0.25, 0.707, 0.1904, 0.6846, 0.1904, 0.6846, 0.25, 0.707, 0.3096, 0.6846, 0.25, 0.707, 0.25, 0.707, 0.3096, 0.6846, 0.1904, 0.5654, 0.25, 0.543, 0.25, 0.543, 0.1904, 0.5654, 0.25, 0.543, 0.3096, 0.5654, 0.3096, 0.5654, 0.25, 0.543, 0.25, 0.543, 0.3096, 0.5654, 0.3096, 0.5654, 0.25, 0.543, 0.1904, 0.5654, 0.25, 0.543, 0.25, 0.543, 0.1904, 0.5654, 0.3096, 0.5654, 0.332, 0.625, 0.332, 0.625, 0.3096, 0.5654, 0.332, 0.625, 0.3096, 0.6846, 0.3096, 0.6846, 0.332, 0.625, 0.332, 0.625, 0.3096, 0.6846, 0.3096, 0.6846, 0.332, 0.625, 0.3096, 0.5654, 0.332, 0.625, 0.332, 0.625, 0.3096, 0.5654, 0.625, 0.125, 0.625, 0.0, 0.625, 0.0, 0.625, 0.125, 0.625, 0.75, 0.6094, 0.625, 0.6094, 0.625, 0.625, 0.75, 0.625, 1.0, 0.625, 0.875, 0.625, 0.875, 0.625, 1.0, 0.625, 0.5, 0.625, 0.375, 0.625, 0.375, 0.625, 0.5, 0.625, 0.375, 0.625, 0.25, 0.625, 0.25, 0.625, 0.375, 0.6094, 0.625, 0.625, 0.5, 0.625, 0.5, 0.6094, 0.625, 0.6584, 0.5337, 0.6295, 0.625, 0.6122, 0.625, 0.6297, 0.5047, 0.663, 0.7115, 0.75, 0.741, 0.75, 0.741, 0.663, 0.7115, 0.8413, 0.5337, 0.75, 0.5079, 0.75, 0.5011, 0.8703, 0.5047, 0.75, 0.741, 0.8365, 0.7115, 0.8365, 0.7115, 0.75, 0.741, 0.75, 0.7421, 0.8413, 0.7163, 0.8703, 0.7453, 0.75, 0.7489, 0.625, 0.25, 0.625, 0.125, 0.625, 0.125, 0.625, 0.25, 0.75, 0.5079, 0.6584, 0.5337, 0.6297, 0.5047, 0.75, 0.5011, 0.8365, 0.7115, 0.866, 0.625, 0.866, 0.625, 0.8365, 0.7115, 0.663, 0.5385, 0.6323, 0.625, 0.6323, 0.625, 0.663, 0.5385, 0.625, 0.875, 0.625, 0.75, 0.625, 0.75, 0.625, 0.875, 0.7408, 0.5283, 0.6498, 0.625, 0.6498, 0.625, 0.7408, 0.5283, 0.8228, 0.6978, 0.8502, 0.625, 0.8502, 0.625, 0.8228, 0.6978, 0.8228, 0.5522, 0.75, 0.5248, 0.75, 0.5248, 0.8228, 0.5522, 0.75, 0.7252, 0.8228, 0.6978, 0.8228, 0.6978, 0.75, 0.7252, 0.6498, 0.625, 0.6533, 0.6342, 0.6533, 0.6342, 0.6498, 0.625, 0.8502, 0.625, 0.8228, 0.5522, 0.8228, 0.5522, 0.8502, 0.625, 0.75, 0.5248, 0.7408, 0.5283, 0.7408, 0.5283, 0.75, 0.5248, 0.6533, 0.6342, 0.75, 0.7252, 0.75, 0.7252, 0.6533, 0.6342, 0.75, 0.7252, 0.6683, 0.6743, 0.6772, 0.6978, 0.75, 0.7252, 0.8228, 0.6978, 0.75, 0.7252, 0.75, 0.7252, 0.8228, 0.6978, 0.6498, 0.625, 0.7007, 0.5433, 0.6772, 0.5522, 0.6498, 0.625, 0.6683, 0.6743, 0.6498, 0.625, 0.6498, 0.625, 0.6772, 0.6978, 0.8502, 0.625, 0.8228, 0.6978, 0.8228, 0.6978, 0.8502, 0.625, 0.8228, 0.5522, 0.8502, 0.625, 0.8502, 0.625, 0.8228, 0.5522, 0.75, 0.5248, 0.8228, 0.5522, 0.8228, 0.5522, 0.75, 0.5248, 0.7007, 0.5433, 0.75, 0.5248, 0.75, 0.5248, 0.6772, 0.5522, 0.75, 0.7252, 0.6572, 0.6447, 0.6683, 0.6743, 0.75, 0.7252, 0.8228, 0.6978, 0.75, 0.7252, 0.75, 0.7252, 0.8228, 0.6978, 0.6498, 0.625, 0.7303, 0.5322, 0.7007, 0.5433, 0.6498, 0.625, 0.6572, 0.6447, 0.6498, 0.625, 0.6498, 0.625, 0.6683, 0.6743, 0.8502, 0.625, 0.8228, 0.6978, 0.8228, 0.6978, 0.8502, 0.625, 0.8228, 0.5522, 0.8502, 0.625, 0.8502, 0.625, 0.8228, 0.5522, 0.75, 0.5248, 0.8228, 0.5522, 0.8228, 0.5522, 0.75, 0.5248, 0.7303, 0.5322, 0.75, 0.5248, 0.75, 0.5248, 0.7007, 0.5433, 0.75, 0.7252, 0.6533, 0.6342, 0.6572, 0.6447, 0.75, 0.7252, 0.8228, 0.6978, 0.75, 0.7252, 0.75, 0.7252, 0.8228, 0.6978, 0.6498, 0.625, 0.7408, 0.5283, 0.7303, 0.5322, 0.6498, 0.625, 0.6533, 0.6342, 0.6498, 0.625, 0.6498, 0.625, 0.6572, 0.6447, 0.8502, 0.625, 0.8228, 0.6978, 0.8228, 0.6978, 0.8502, 0.625, 0.8228, 0.5522, 0.8502, 0.625, 0.8502, 0.625, 0.8228, 0.5522, 0.75, 0.5248, 0.8228, 0.5522, 0.8228, 0.5522, 0.75, 0.5248, 0.7408, 0.5283, 0.75, 0.5248, 0.75, 0.5248, 0.7303, 0.5322, 0.8228, 0.5522, 0.75, 0.5248, 0.8228, 0.5522, 0.8228, 0.6978, 0.8502, 0.625, 0.8228, 0.6978, 0.7408, 0.5283, 0.6498, 0.625, 0.6772, 0.5522, 0.6533, 0.6342, 0.75, 0.7252, 0.6772, 0.6978, 0.75, 0.5248, 0.7408, 0.5283, 0.75, 0.5248, 0.8502, 0.625, 0.8228, 0.5522, 0.8502, 0.625, 0.6498, 0.625, 0.6533, 0.6342, 0.6498, 0.625, 0.75, 0.7252, 0.8228, 0.6978, 0.75, 0.7252, 0.6533, 0.6342, 0.75, 0.7252, 0.75, 0.7252, 0.6533, 0.6342, 0.75, 0.5248, 0.7408, 0.5283, 0.7408, 0.5283, 0.75, 0.5248, 0.8502, 0.625, 0.8228, 0.5522, 0.8228, 0.5522, 0.8502, 0.625, 0.6498, 0.625, 0.6533, 0.6342, 0.6533, 0.6342, 0.6498, 0.625, 0.75, 0.7252, 0.8228, 0.6978, 0.8228, 0.6978, 0.75, 0.7252, 0.8228, 0.5522, 0.75, 0.5248, 0.75, 0.5248, 0.8228, 0.5522, 0.8228, 0.6978, 0.8502, 0.625, 0.8502, 0.625, 0.8228, 0.6978, 0.7408, 0.5283, 0.6498, 0.625, 0.6498, 0.625, 0.7408, 0.5283, 0.5, 0.0, 0.4375, 0.0, 0.4375, 0.0, 0.5, 0.0, 0.4375, 0.25, 0.4375, 0.125, 0.4375, 0.125, 0.4375, 0.25, 0.5, 0.75, 0.4378, 0.75, 0.4378, 0.75, 0.5, 0.75, 0.4378, 0.5, 0.4375, 0.375, 0.4375, 0.375, 0.4378, 0.5, 0.5621, 0.5, 0.5, 0.5, 0.5, 0.5, 0.5621, 0.5, 0.4378, 0.75, 0.4387, 0.625, 0.4387, 0.625, 0.4378, 0.75, 0.5625, 0.25, 0.5, 0.25, 0.5, 0.25, 0.5625, 0.25, 0.4516, 0.2329, 0.4516, 0.1421, 0.4516, 0.1421, 0.4516, 0.2329, 0.5479, 0.733, 0.5, 0.7334, 0.5, 0.7334, 0.5479, 0.733, 0.5, 0.6416, 0.5471, 0.642, 0.5471, 0.642, 0.5, 0.6416, 0.5621, 0.75, 0.5, 0.75, 0.5, 0.75, 0.5621, 0.75, 0.4516, 0.1421, 0.5, 0.1416, 0.5, 0.1416, 0.4516, 0.1421, 0.4375, 0.125, 0.5, 0.125, 0.5, 0.125, 0.4375, 0.125, 0.5625, 0.875, 0.5625, 1.0, 0.5625, 1.0, 0.5625, 0.875, 0.4375, 0.875, 0.5, 0.875, 0.5, 0.875, 0.4375, 0.875, 0.4375, 1.0, 0.4375, 0.875, 0.4375, 0.875, 0.4375, 1.0, 0.5, 0.25, 0.4375, 0.25, 0.4375, 0.25, 0.5, 0.25, 0.5608, 0.625, 0.5621, 0.75, 0.5621, 0.75, 0.5608, 0.625, 0.4375, 0.375, 0.5, 0.375, 0.5, 0.375, 0.4375, 0.375, 0.5, 0.9834, 0.4516, 0.9829, 0.4516, 0.9829, 0.5, 0.9834, 0.5471, 0.642, 0.5479, 0.733, 0.5479, 0.733, 0.5471, 0.642, 0.5, 0.625, 0.5608, 0.625, 0.5608, 0.625, 0.5, 0.625, 0.5, 0.375, 0.5625, 0.375, 0.5625, 0.375, 0.5, 0.375, 0.6297, 0.7453, 0.75, 0.7489, 0.7496, 0.75, 0.6255, 0.75, 0.625, 0.7505, 0.625, 0.8746, 0.625, 0.875, 0.625, 0.75, 0.75, 0.7489, 0.8703, 0.7453, 0.8745, 0.75, 0.7504, 0.75, 0.625, 0.8754, 0.625, 0.9995, 0.625, 1.0, 0.625, 0.875, 0.6297, 0.5047, 0.6122, 0.625, 0.6094, 0.625, 0.6249, 0.5005, 0.6249, 0.5005, 0.6094, 0.625, 0.6094, 0.625, 0.625, 0.5, 0.6122, 0.625, 0.6297, 0.7453, 0.6249, 0.7495, 0.6094, 0.625, 0.6094, 0.625, 0.6249, 0.7495, 0.625, 0.75, 0.6094, 0.625, 0.8703, 0.7453, 0.8739, 0.625, 0.875, 0.6254, 0.875, 0.7495, 0.625, 0.0004585, 0.625, 0.1246, 0.625, 0.125, 0.625, 0.0, 0.8739, 0.625, 0.8703, 0.5047, 0.875, 0.5005, 0.875, 0.6246, 0.625, 0.1254, 0.625, 0.2495, 0.625, 0.25, 0.625, 0.125, 0.8703, 0.5047, 0.75, 0.5011, 0.7504, 0.5, 0.8745, 0.5, 0.625, 0.2505, 0.625, 0.3746, 0.625, 0.375, 0.625, 0.25, 0.75, 0.5011, 0.6297, 0.5047, 0.6255, 0.5, 0.7496, 0.5, 0.625, 0.3754, 0.625, 0.4995, 0.625, 0.5, 0.625, 0.375, 0.8413, 0.7163, 0.75, 0.7421, 0.75, 0.7409, 0.8365, 0.7115, 0.8365, 0.7115, 0.75, 0.7409, 0.75, 0.741, 0.8365, 0.7115, 0.663, 0.7115, 0.75, 0.741, 0.75, 0.7409, 0.6631, 0.7115, 0.6631, 0.7115, 0.75, 0.7409, 0.75, 0.7421, 0.6584, 0.7163, 0.6584, 0.7163, 0.6295, 0.625, 0.6324, 0.625, 0.6631, 0.7115, 0.6631, 0.7115, 0.6324, 0.625, 0.6323, 0.625, 0.663, 0.7115, 0.663, 0.5385, 0.6323, 0.625, 0.6324, 0.625, 0.6631, 0.5385, 0.6631, 0.5385, 0.6324, 0.625, 0.6295, 0.625, 0.6584, 0.5337, 0.8413, 0.5337, 0.8671, 0.625, 0.8659, 0.625, 0.8365, 0.5385, 0.8365, 0.5385, 0.8659, 0.625, 0.866, 0.625, 0.8365, 0.5385, 0.8365, 0.7115, 0.866, 0.625, 0.8659, 0.625, 0.8365, 0.7115, 0.8365, 0.7115, 0.8659, 0.625, 0.8671, 0.625, 0.8413, 0.7163, 0.6584, 0.5337, 0.75, 0.5079, 0.75, 0.5091, 0.6631, 0.5385, 0.6631, 0.5385, 0.75, 0.5091, 0.75, 0.509, 0.663, 0.5385, 0.8365, 0.5385, 0.75, 0.509, 0.75, 0.5091, 0.8365, 0.5385, 0.8365, 0.5385, 0.75, 0.5091, 0.75, 0.5079, 0.8413, 0.5337, 0.6584, 0.7163, 0.75, 0.7421, 0.75, 0.7489, 0.6297, 0.7453, 0.5, 0.5, 0.4378, 0.5, 0.4426, 0.4941, 0.5, 0.4943, 0.5, 0.9943, 0.5577, 0.9942, 0.5625, 1.0, 0.5004, 1.0, 0.5, 0.75, 0.4378, 0.75, 0.4426, 0.7441, 0.5, 0.7443, 0.5, 0.25, 0.4375, 0.25, 0.4423, 0.2441, 0.5, 0.2443, 0.5621, 0.5, 0.5, 0.5, 0.5, 0.4943, 0.5573, 0.4942, 0.4423, 0.9941, 0.5, 0.9943, 0.4996, 1.0, 0.4375, 1.0, 0.5621, 0.75, 0.5, 0.75, 0.5, 0.7443, 0.5572, 0.7442, 0.5625, 0.25, 0.5, 0.25, 0.5, 0.2443, 0.5577, 0.2442, 0.5577, 0.9942, 0.5577, 0.8808, 0.5625, 0.875, 0.5625, 1.0, 0.5, 0.875, 0.5625, 0.875, 0.5577, 0.8808, 0.5, 0.8807, 0.5577, 0.2442, 0.5577, 0.1308, 0.5625, 0.125, 0.5625, 0.25, 0.5, 0.125, 0.5625, 0.125, 0.5577, 0.1308, 0.5, 0.1307, 0.5572, 0.7442, 0.5561, 0.6308, 0.5608, 0.625, 0.5621, 0.75, 0.5, 0.625, 0.5608, 0.625, 0.5561, 0.6308, 0.5, 0.6307, 0.5573, 0.4942, 0.5577, 0.3808, 0.5625, 0.375, 0.5621, 0.5, 0.5, 0.375, 0.5625, 0.375, 0.5577, 0.3808, 0.5, 0.3807, 0.5, 0.3807, 0.4423, 0.3809, 0.4375, 0.375, 0.5, 0.375, 0.4378, 0.5, 0.4375, 0.375, 0.4423, 0.3809, 0.4426, 0.4941, 0.5, 0.6307, 0.4434, 0.6309, 0.4387, 0.625, 0.5, 0.625, 0.4378, 0.75, 0.4387, 0.625, 0.4434, 0.6309, 0.4426, 0.7441, 0.5, 0.1307, 0.4423, 0.1309, 0.4375, 0.125, 0.5, 0.125, 0.4375, 0.25, 0.4375, 0.125, 0.4423, 0.1309, 0.4423, 0.2441, 0.5, 0.8807, 0.4423, 0.8809, 0.4375, 0.875, 0.5, 0.875, 0.4375, 1.0, 0.4375, 0.875, 0.4423, 0.8809, 0.4423, 0.9941, 0.5, 0.5, 0.4378, 0.5, 0.4378, 0.5, 0.5, 0.5, 0.4518, 0.4829, 0.5, 0.4834, 0.5, 0.4943, 0.4426, 0.4941, 0.5, 0.9834, 0.5484, 0.983, 0.5577, 0.9942, 0.5, 0.9943, 0.4519, 0.7329, 0.5, 0.7334, 0.5, 0.7443, 0.4426, 0.7441, 0.4516, 0.2329, 0.5, 0.2334, 0.5, 0.2443, 0.4423, 0.2441, 0.5, 0.4834, 0.5481, 0.483, 0.5573, 0.4942, 0.5, 0.4943, 0.4516, 0.9829, 0.5, 0.9834, 0.5, 0.9943, 0.4423, 0.9941, 0.5, 0.7334, 0.5479, 0.733, 0.5572, 0.7442, 0.5, 0.7443, 0.5, 0.2334, 0.5484, 0.233, 0.5577, 0.2442, 0.5, 0.2443, 0.5484, 0.983, 0.5484, 0.892, 0.5577, 0.8808, 0.5577, 0.9942, 0.5484, 0.892, 0.5, 0.8916, 0.5, 0.8807, 0.5577, 0.8808, 0.5484, 0.233, 0.5484, 0.142, 0.5577, 0.1308, 0.5577, 0.2442, 0.5484, 0.142, 0.5, 0.1416, 0.5, 0.1307, 0.5577, 0.1308, 0.5479, 0.733, 0.5471, 0.642, 0.5561, 0.6308, 0.5572, 0.7442, 0.5471, 0.642, 0.5, 0.6416, 0.5, 0.6307, 0.5561, 0.6308, 0.5481, 0.483, 0.5483, 0.392, 0.5577, 0.3808, 0.5573, 0.4942, 0.5483, 0.392, 0.5, 0.3916, 0.5, 0.3807, 0.5577, 0.3808, 0.5, 0.3916, 0.4517, 0.3921, 0.4423, 0.3809, 0.5, 0.3807, 0.4517, 0.3921, 0.4518, 0.4829, 0.4426, 0.4941, 0.4423, 0.3809, 0.5, 0.6416, 0.4525, 0.6421, 0.4434, 0.6309, 0.5, 0.6307, 0.4525, 0.6421, 0.4519, 0.7329, 0.4426, 0.7441, 0.4434, 0.6309, 0.5, 0.1416, 0.4516, 0.1421, 0.4423, 0.1309, 0.5, 0.1307, 0.4516, 0.1421, 0.4516, 0.2329, 0.4423, 0.2441, 0.4423, 0.1309, 0.5, 0.8916, 0.4516, 0.8921, 0.4423, 0.8809, 0.5, 0.8807, 0.4516, 0.8921, 0.4516, 0.9829, 0.4423, 0.9941, 0.4423, 0.8809, 0.5, 0.1416, 0.5484, 0.142, 0.5484, 0.233, 0.5, 0.2334, 0.4525, 0.6421, 0.5, 0.6416, 0.5, 0.7334, 0.4519, 0.7329, 0.5, 0.8916, 0.5484, 0.892, 0.5484, 0.983, 0.5, 0.9834, 0.4516, 0.1421, 0.5, 0.1416, 0.5, 0.2334, 0.4516, 0.2329, 0.5, 0.3916, 0.5483, 0.392, 0.5481, 0.483, 0.5, 0.4834, 0.4517, 0.3921, 0.5, 0.3916, 0.5, 0.4834, 0.4518, 0.4829, 0.4516, 0.8921, 0.5, 0.8916, 0.5, 0.9834, 0.4516, 0.9829, 0.5, 0.6416, 0.5471, 0.642, 0.5479, 0.733, 0.5, 0.7334, 0.4516, 0.8921, 0.5, 0.8916, 0.5, 0.8916, 0.4516, 0.8921, 0.5, 0.4834, 0.4518, 0.4829, 0.4518, 0.4829, 0.5, 0.4834, 0.5, 0.3916, 0.5483, 0.392, 0.5483, 0.392, 0.5, 0.3916, 0.5484, 0.892, 0.5484, 0.983, 0.5484, 0.983, 0.5484, 0.892, 0.4516, 0.9829, 0.4516, 0.8921, 0.4516, 0.8921, 0.4516, 0.9829, 0.5484, 0.983, 0.5, 0.9834, 0.5, 0.9834, 0.5484, 0.983, 0.4517, 0.3921, 0.5, 0.3916, 0.5, 0.3916, 0.4517, 0.3921, 0.5, 0.8916, 0.5484, 0.892, 0.5484, 0.892, 0.5, 0.8916, 0.5, 0.7334, 0.4519, 0.7329, 0.4519, 0.7329, 0.5, 0.7334, 0.4518, 0.4829, 0.4517, 0.3921, 0.4517, 0.3921, 0.4518, 0.4829, 0.5484, 0.142, 0.5484, 0.233, 0.5484, 0.233, 0.5484, 0.142, 0.5, 0.2334, 0.4516, 0.2329, 0.4516, 0.2329, 0.5, 0.2334, 0.4525, 0.6421, 0.5, 0.6416, 0.5, 0.6416, 0.4525, 0.6421, 0.5, 0.1416, 0.5484, 0.142, 0.5484, 0.142, 0.5, 0.1416, 0.5481, 0.483, 0.5, 0.4834, 0.5, 0.4834, 0.5481, 0.483, 0.4519, 0.7329, 0.4525, 0.6421, 0.4525, 0.6421, 0.4519, 0.7329])
me_cube.materials.append(mat_material)
me_cube.use_mirror_vertex_groups = False
me_cube.update()
me_plane = bpy.data.meshes.new('Plane')
me_plane.from_pydata([(-0.2845, -2.478, -0.04758), (0.2845, -2.478, -0.04758), (-0.0715, -0.4107, 0.2068), (0.0715, -0.4107, 0.2068), (0.0, -2.642, -0.1284), (0.0, -0.4107, 0.2068), (-0.4224, -1.444, 0.2053), (0.4224, -1.444, 0.2053), (8.928e-09, -1.439, 0.1578), (-0.3623, -1.961, 0.1342), (0.3623, -1.961, 0.1342), (8.928e-09, -1.956, 0.06004), (0.5199, -0.7604, 0.2068), (8.928e-09, -0.9223, 0.167), (-0.5199, -0.7604, 0.2068), (0.7297, -1.703, 0.1861), (8.928e-09, -1.698, 0.1191), (-0.7297, -1.703, 0.1861), (-0.7776, -1.186, 0.2068), (0.7776, -1.186, 0.2068), (8.928e-09, -1.181, 0.167), (-0.6212, -2.22, 0.08868), (0.6212, -2.22, 0.08868), (8.928e-09, -2.215, -0.04652), (0.1126, -0.6691, 0.2068), (0.0, -0.6691, 0.2068), (-0.1126, -0.6691, 0.2068), (-0.06265, 0.05094, -0.01908), (0.06265, 0.05094, -0.01908), (0.0, 0.05094, -0.01908), (0.1126, -0.6691, 0.2068), (8.928e-09, -0.6638, 0.167), (-0.1126, -0.6691, 0.2068), (0.0, 0.05094, -0.01908), (0.06265, 0.05094, -0.01908), (-0.06265, 0.05094, -0.01908), (0.03259, -2.623, -0.1191), (0.00819, -0.4107, 0.2068), (0.04838, -1.444, 0.1984), (0.0415, -1.961, 0.1037), (0.05955, -0.9084, 0.2068), (0.08359, -1.703, 0.162), (0.08907, -1.186, 0.2068), (0.07116, -2.22, 0.004145), (0.0129, -0.6691, 0.2068), (0.007177, 0.05094, -0.01908), (0.0129, -0.6691, 0.2068), (0.007177, 0.05094, -0.01908), (-0.007974, -0.4107, 0.2068), (-0.03173, -2.624, -0.1194), (-0.04711, -1.444, 0.1984), (-0.04041, -1.961, 0.1036), (-0.05798, -0.9089, 0.2068), (-0.08139, -1.703, 0.1619), (-0.08672, -1.186, 0.2068), (-0.06929, -2.22, 0.003857), (-0.01256, -0.6691, 0.2068), (-0.006988, 0.05094, -0.01908), (-0.01256, -0.6691, 0.2068), (-0.006988, 0.05094, -0.01908)], [], [(46, 30, 3, 37), (58, 31, 5, 48), (53, 16, 8, 50), (41, 15, 7, 38), (43, 22, 10, 39), (55, 23, 11, 51), (54, 20, 13, 52), (42, 19, 12, 40), (39, 10, 15, 41), (51, 11, 16, 53), (38, 7, 19, 42), (50, 8, 20, 54), (49, 4, 23, 55), (36, 1, 22, 43), (52, 13, 25, 56), (40, 12, 24, 44), (47, 34, 28, 45), (59, 33, 29, 57), (56, 25, 31, 58), (44, 24, 30, 46), (48, 5, 33, 59), (37, 3, 34, 47), (5, 37, 47, 33), (25, 44, 46, 31), (33, 47, 45, 29), (13, 40, 44, 25), (4, 36, 43, 23), (8, 38, 42, 20), (11, 39, 41, 16), (20, 42, 40, 13), (23, 43, 39, 11), (16, 41, 38, 8), (31, 46, 37, 5), (2, 48, 59, 35), (26, 56, 58, 32), (35, 59, 57, 27), (14, 52, 56, 26), (0, 49, 55, 21), (6, 50, 54, 18), (9, 51, 53, 17), (18, 54, 52, 14), (21, 55, 51, 9), (17, 53, 50, 6), (32, 58, 48, 2)])
_uv = me_plane.uv_layers.new(name='UVMap')
_uv.uv.foreach_set('vector', [0.5573, 0.875, 1.0, 0.875, 1.0, 1.0, 0.5573, 1.0, 0.4442, 0.875, 0.5, 0.875, 0.5, 1.0, 0.4442, 1.0, 0.4442, 0.375, 0.5, 0.375, 0.5, 0.5, 0.4442, 0.5, 0.5573, 0.375, 1.0, 0.375, 1.0, 0.5, 0.5573, 0.5, 0.5573, 0.125, 1.0, 0.125, 1.0, 0.25, 0.5573, 0.25, 0.4442, 0.125, 0.5, 0.125, 0.5, 0.25, 0.4442, 0.25, 0.4442, 0.625, 0.5, 0.625, 0.5, 0.75, 0.4442, 0.75, 0.5573, 0.625, 1.0, 0.625, 1.0, 0.75, 0.5573, 0.75, 0.5573, 0.25, 1.0, 0.25, 1.0, 0.375, 0.5573, 0.375, 0.4442, 0.25, 0.5, 0.25, 0.5, 0.375, 0.4442, 0.375, 0.5573, 0.5, 1.0, 0.5, 1.0, 0.625, 0.5573, 0.625, 0.4442, 0.5, 0.5, 0.5, 0.5, 0.625, 0.4442, 0.625, 0.4442, 0.0, 0.5, 0.0, 0.5, 0.125, 0.4442, 0.125, 0.5573, 0.0, 1.0, 0.0, 1.0, 0.125, 0.5573, 0.125, 0.4442, 0.75, 0.5, 0.75, 0.5, 0.875, 0.4442, 0.875, 0.5573, 0.75, 1.0, 0.75, 1.0, 0.875, 0.5573, 0.875, 0.5573, 1.0, 1.0, 1.0, 1.0, 1.0, 0.5609, 1.0, 0.4442, 1.0, 0.5, 1.0, 0.5, 1.0, 0.44, 1.0, 0.4442, 0.875, 0.5, 0.875, 0.5, 0.875, 0.4442, 0.875, 0.5573, 0.875, 1.0, 0.875, 1.0, 0.875, 0.5573, 0.875, 0.4442, 1.0, 0.5, 1.0, 0.5, 1.0, 0.4442, 1.0, 0.5573, 1.0, 1.0, 1.0, 1.0, 1.0, 0.5573, 1.0, 0.5, 1.0, 0.5573, 1.0, 0.5573, 1.0, 0.5, 1.0, 0.5, 0.875, 0.5573, 0.875, 0.5573, 0.875, 0.5, 0.875, 0.5, 1.0, 0.5573, 1.0, 0.5609, 1.0, 0.5, 1.0, 0.5, 0.75, 0.5573, 0.75, 0.5573, 0.875, 0.5, 0.875, 0.5, 0.0, 0.5573, 0.0, 0.5573, 0.125, 0.5, 0.125, 0.5, 0.5, 0.5573, 0.5, 0.5573, 0.625, 0.5, 0.625, 0.5, 0.25, 0.5573, 0.25, 0.5573, 0.375, 0.5, 0.375, 0.5, 0.625, 0.5573, 0.625, 0.5573, 0.75, 0.5, 0.75, 0.5, 0.125, 0.5573, 0.125, 0.5573, 0.25, 0.5, 0.25, 0.5, 0.375, 0.5573, 0.375, 0.5573, 0.5, 0.5, 0.5, 0.5, 0.875, 0.5573, 0.875, 0.5573, 1.0, 0.5, 1.0, 0.0, 1.0, 0.4442, 1.0, 0.4442, 1.0, 0.0, 1.0, 0.0, 0.875, 0.4442, 0.875, 0.4442, 0.875, 0.0, 0.875, 0.0, 1.0, 0.4442, 1.0, 0.44, 1.0, 0.0, 1.0, 0.0, 0.75, 0.4442, 0.75, 0.4442, 0.875, 0.0, 0.875, 0.0, 0.0, 0.4442, 0.0, 0.4442, 0.125, 0.0, 0.125, 0.0, 0.5, 0.4442, 0.5, 0.4442, 0.625, 0.0, 0.625, 0.0, 0.25, 0.4442, 0.25, 0.4442, 0.375, 0.0, 0.375, 0.0, 0.625, 0.4442, 0.625, 0.4442, 0.75, 0.0, 0.75, 0.0, 0.125, 0.4442, 0.125, 0.4442, 0.25, 0.0, 0.25, 0.0, 0.375, 0.4442, 0.375, 0.4442, 0.5, 0.0, 0.5, 0.0, 0.875, 0.4442, 0.875, 0.4442, 1.0, 0.0, 1.0])
me_plane.update()

# ---- objects
ob_cube = bpy.data.objects.new('Cube', me_cube)
ob_light = bpy.data.objects.new('Light', light_light)
ob_camera = bpy.data.objects.new('Camera', cam_camera)
ob_plane = bpy.data.objects.new('Plane', me_plane)

# ---- transforms, parenting, visibility, modifiers, constraints
ob_cube.location = (0.0, 0.0, 0.0)
ob_cube.lock_rotations_4d = False
ob_cube.empty_display_type = 'ARROWS'
ob_cube.lineart.crease_threshold = 0.0
_vg = ob_cube.vertex_groups.new(name='Leaves')
_m = ob_cube.modifiers.new('ParticleSystem', 'PARTICLE_SYSTEM')
_m = ob_cube.modifiers.new('Auto Smooth', 'NODES')
_m.node_group = ng_auto_smooth
_gi = [s.identifier for s in ng_auto_smooth.interface.items_tree if s.item_type == 'SOCKET' and s.in_out == 'INPUT']
_m[_gi[1]] = 0.5236  # Angle
ob_light.location = (4.076, 1.005, 5.904)
ob_light.rotation_euler = (0.6503, 0.05522, 1.866)
ob_light.lock_rotations_4d = False
ob_light.empty_display_type = 'ARROWS'
ob_light.color = (0.0, 0.0, 0.0, 0.0)
ob_light.lineart.crease_threshold = 0.0
ob_camera.location = (7.359, -6.926, 4.958)
ob_camera.rotation_euler = (1.109, 0.0, 0.8149)
ob_camera.lock_rotations_4d = False
ob_camera.empty_display_type = 'ARROWS'
ob_camera.color = (0.0, 0.0, 0.0, 0.0)
ob_camera.display_type = 'WIRE'
ob_camera.lineart.crease_threshold = 0.0
ob_plane.location = (0.0, -1.603, -0.2)
ob_plane.scale = (0.9673, 0.9673, 0.9673)
_m = ob_plane.modifiers.new('Subdivision', 'SUBSURF')
_m = ob_plane.modifiers.new('Solidify', 'SOLIDIFY')
_m.thickness = 0.02
_m.edge_crease_outer = 0.06417
_m.bevel_convex = 1.0

# ---- collection membership
col_collection.objects.link(ob_cube)
col_collection.objects.link(ob_light)
col_collection.objects.link(ob_camera)
col_collection.objects.link(ob_plane)

# ---- scene / render settings (as saved in the file)
scene.camera = ob_camera
scene.frame_start = 1; scene.frame_end = 250; scene.frame_set(1)
scene.render.engine = 'BLENDER_EEVEE_NEXT'
scene.cycles.sampling_pattern = 'TABULATED_SOBOL'
bpy.context.view_layer.update()
